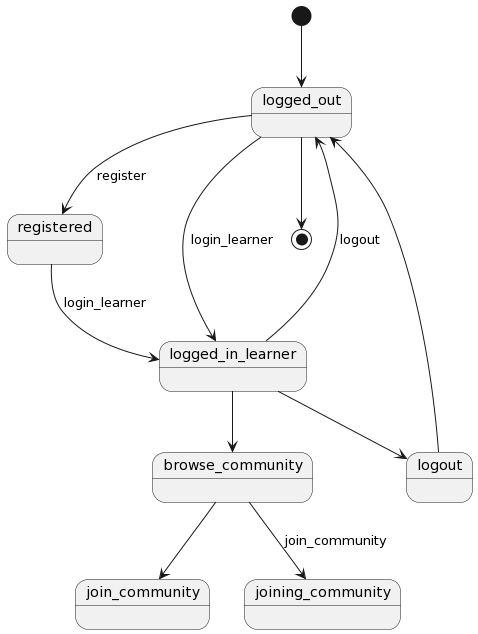

The diagram above was rendered by PlantUML. Its source (embedded in the PNG):
@startuml
[*] --> logged_out



logout --> logged_out


browse_community    --> join_community
logged_in_learner    --> logout

logged_in_learner -->browse_community



logged_out --> registered : register

logged_out --> logged_in_learner : login_learner

registered --> logged_in_learner : login_learner


browse_community --> joining_community : join_community
logged_in_learner --> logged_out : logout




logged_out  --> [*]
@enduml